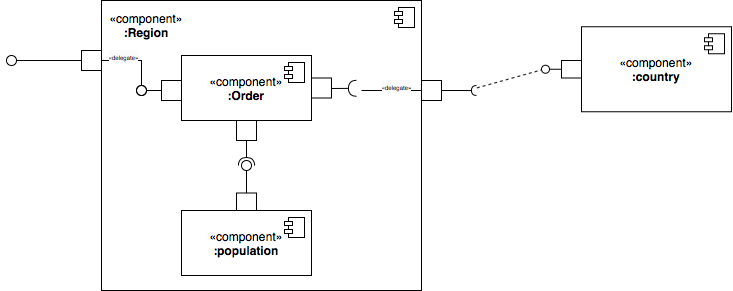

The diagram above was exported from draw.io. Its source (the exported page's mxGraphModel, read from the mxfile embedded in the PNG):
<mxGraphModel dx="2060" dy="683" grid="1" gridSize="10" guides="1" tooltips="1" connect="1" arrows="1" fold="1" page="1" pageScale="1" pageWidth="1100" pageHeight="850" background="none" math="0" shadow="0">
  <root>
    <mxCell id="0" />
    <mxCell id="1" parent="0" />
    <mxCell id="039ZhcAlNsJrHrZB0und-25" value="" style="html=1;dropTarget=0;whiteSpace=wrap;" vertex="1" parent="1">
      <mxGeometry x="60" y="30" width="320" height="290" as="geometry" />
    </mxCell>
    <mxCell id="039ZhcAlNsJrHrZB0und-26" value="" style="shape=module;jettyWidth=8;jettyHeight=4;" vertex="1" parent="039ZhcAlNsJrHrZB0und-25">
      <mxGeometry x="1" width="20" height="20" relative="1" as="geometry">
        <mxPoint x="-27" y="7" as="offset" />
      </mxGeometry>
    </mxCell>
    <mxCell id="039ZhcAlNsJrHrZB0und-1" value="«component»&lt;br&gt;&lt;b&gt;:country&lt;/b&gt;" style="html=1;dropTarget=0;whiteSpace=wrap;" vertex="1" parent="1">
      <mxGeometry x="540" y="56.25" width="150" height="85" as="geometry" />
    </mxCell>
    <mxCell id="039ZhcAlNsJrHrZB0und-2" value="" style="shape=module;jettyWidth=8;jettyHeight=4;" vertex="1" parent="039ZhcAlNsJrHrZB0und-1">
      <mxGeometry x="1" width="20" height="20" relative="1" as="geometry">
        <mxPoint x="-27" y="7" as="offset" />
      </mxGeometry>
    </mxCell>
    <mxCell id="039ZhcAlNsJrHrZB0und-35" value="" style="html=1;rounded=0;" vertex="1" parent="1">
      <mxGeometry x="380" y="110" width="20" height="20" as="geometry" />
    </mxCell>
    <mxCell id="039ZhcAlNsJrHrZB0und-36" value="" style="endArrow=none;html=1;rounded=0;align=center;verticalAlign=top;endFill=0;labelBackgroundColor=none;endSize=2;" edge="1" source="039ZhcAlNsJrHrZB0und-35" target="039ZhcAlNsJrHrZB0und-37" parent="1">
      <mxGeometry relative="1" as="geometry" />
    </mxCell>
    <mxCell id="039ZhcAlNsJrHrZB0und-37" value="" style="shape=requiredInterface;html=1;fontSize=11;align=center;fillColor=none;points=[];aspect=fixed;resizable=0;verticalAlign=bottom;labelPosition=center;verticalLabelPosition=top;flipH=1;" vertex="1" parent="1">
      <mxGeometry x="430" y="115" width="5" height="10" as="geometry" />
    </mxCell>
    <mxCell id="039ZhcAlNsJrHrZB0und-38" value="" style="html=1;rounded=0;" vertex="1" parent="1">
      <mxGeometry x="520" y="90" width="20" height="17.5" as="geometry" />
    </mxCell>
    <mxCell id="039ZhcAlNsJrHrZB0und-39" value="" style="endArrow=none;html=1;rounded=0;align=center;verticalAlign=top;endFill=0;labelBackgroundColor=none;endSize=2;" edge="1" source="039ZhcAlNsJrHrZB0und-38" target="039ZhcAlNsJrHrZB0und-40" parent="1">
      <mxGeometry relative="1" as="geometry" />
    </mxCell>
    <mxCell id="039ZhcAlNsJrHrZB0und-40" value="" style="ellipse;html=1;fontSize=11;align=center;fillColor=none;points=[];aspect=fixed;resizable=0;verticalAlign=bottom;labelPosition=center;verticalLabelPosition=top;flipH=1;" vertex="1" parent="1">
      <mxGeometry x="500" y="94.75" width="8" height="8" as="geometry" />
    </mxCell>
    <mxCell id="039ZhcAlNsJrHrZB0und-41" value="" style="endArrow=none;dashed=1;html=1;rounded=0;entryX=0.972;entryY=0.576;entryDx=0;entryDy=0;entryPerimeter=0;exitX=-0.067;exitY=0.244;exitDx=0;exitDy=0;exitPerimeter=0;" edge="1" parent="1" source="039ZhcAlNsJrHrZB0und-37" target="039ZhcAlNsJrHrZB0und-40">
      <mxGeometry width="50" height="50" relative="1" as="geometry">
        <mxPoint x="550" y="175" as="sourcePoint" />
        <mxPoint x="580" y="120" as="targetPoint" />
      </mxGeometry>
    </mxCell>
    <mxCell id="039ZhcAlNsJrHrZB0und-42" value="«component»&lt;br&gt;&lt;b&gt;:population&lt;/b&gt;" style="html=1;dropTarget=0;whiteSpace=wrap;" vertex="1" parent="1">
      <mxGeometry x="140" y="240" width="130" height="65" as="geometry" />
    </mxCell>
    <mxCell id="039ZhcAlNsJrHrZB0und-43" value="" style="shape=module;jettyWidth=8;jettyHeight=4;" vertex="1" parent="039ZhcAlNsJrHrZB0und-42">
      <mxGeometry x="1" width="20" height="20" relative="1" as="geometry">
        <mxPoint x="-27" y="7" as="offset" />
      </mxGeometry>
    </mxCell>
    <mxCell id="039ZhcAlNsJrHrZB0und-44" value="«component»&lt;br&gt;&lt;b&gt;:Order&lt;/b&gt;" style="html=1;dropTarget=0;whiteSpace=wrap;" vertex="1" parent="1">
      <mxGeometry x="140" y="85" width="130" height="65" as="geometry" />
    </mxCell>
    <mxCell id="039ZhcAlNsJrHrZB0und-45" value="" style="shape=module;jettyWidth=8;jettyHeight=4;" vertex="1" parent="039ZhcAlNsJrHrZB0und-44">
      <mxGeometry x="1" width="20" height="20" relative="1" as="geometry">
        <mxPoint x="-27" y="7" as="offset" />
      </mxGeometry>
    </mxCell>
    <mxCell id="039ZhcAlNsJrHrZB0und-50" value="" style="html=1;rounded=0;" vertex="1" parent="1">
      <mxGeometry x="195" y="222.5" width="20" height="17.5" as="geometry" />
    </mxCell>
    <mxCell id="039ZhcAlNsJrHrZB0und-53" value="" style="html=1;rounded=0;" vertex="1" parent="1">
      <mxGeometry x="270" y="107.5" width="20" height="20" as="geometry" />
    </mxCell>
    <mxCell id="039ZhcAlNsJrHrZB0und-56" value="" style="html=1;rounded=0;" vertex="1" parent="1">
      <mxGeometry x="195" y="150" width="20" height="20" as="geometry" />
    </mxCell>
    <mxCell id="039ZhcAlNsJrHrZB0und-63" value="" style="rounded=0;orthogonalLoop=1;jettySize=auto;html=1;endArrow=halfCircle;endFill=0;endSize=6;strokeWidth=1;sketch=0;" edge="1" parent="1">
      <mxGeometry relative="1" as="geometry">
        <mxPoint x="290" y="118" as="sourcePoint" />
        <mxPoint x="315" y="117.82" as="targetPoint" />
      </mxGeometry>
    </mxCell>
    <mxCell id="039ZhcAlNsJrHrZB0und-66" value="" style="rounded=0;orthogonalLoop=1;jettySize=auto;html=1;endArrow=halfCircle;endFill=0;endSize=6;strokeWidth=1;sketch=0;exitX=0.5;exitY=1;exitDx=0;exitDy=0;" edge="1" target="039ZhcAlNsJrHrZB0und-68" parent="1" source="039ZhcAlNsJrHrZB0und-56">
      <mxGeometry relative="1" as="geometry">
        <mxPoint x="250" y="185" as="sourcePoint" />
      </mxGeometry>
    </mxCell>
    <mxCell id="039ZhcAlNsJrHrZB0und-67" value="" style="rounded=0;orthogonalLoop=1;jettySize=auto;html=1;endArrow=oval;endFill=0;sketch=0;sourcePerimeterSpacing=0;targetPerimeterSpacing=0;endSize=10;entryX=0.842;entryY=0.375;entryDx=0;entryDy=0;entryPerimeter=0;exitX=0.5;exitY=0;exitDx=0;exitDy=0;" edge="1" target="039ZhcAlNsJrHrZB0und-68" parent="1" source="039ZhcAlNsJrHrZB0und-50">
      <mxGeometry relative="1" as="geometry">
        <mxPoint x="210" y="185" as="sourcePoint" />
      </mxGeometry>
    </mxCell>
    <mxCell id="039ZhcAlNsJrHrZB0und-68" value="" style="ellipse;whiteSpace=wrap;html=1;align=center;aspect=fixed;fillColor=none;strokeColor=none;resizable=0;perimeter=centerPerimeter;rotatable=0;allowArrows=0;points=[];outlineConnect=1;" vertex="1" parent="1">
      <mxGeometry x="200" y="190" width="10" height="10" as="geometry" />
    </mxCell>
    <mxCell id="039ZhcAlNsJrHrZB0und-74" value="" style="endArrow=none;html=1;rounded=0;entryX=0;entryY=0.5;entryDx=0;entryDy=0;" edge="1" parent="1" target="039ZhcAlNsJrHrZB0und-35">
      <mxGeometry width="50" height="50" relative="1" as="geometry">
        <mxPoint x="320" y="120" as="sourcePoint" />
        <mxPoint x="500" y="210" as="targetPoint" />
        <Array as="points">
          <mxPoint x="360" y="120" />
        </Array>
      </mxGeometry>
    </mxCell>
    <mxCell id="039ZhcAlNsJrHrZB0und-90" value="&lt;span style=&quot;white-space: normal; background-color: rgb(251, 251, 251);&quot;&gt;&lt;font style=&quot;font-size: 6px;&quot;&gt;«delegate»&lt;/font&gt;&lt;/span&gt;" style="edgeLabel;html=1;align=center;verticalAlign=middle;resizable=0;points=[];" vertex="1" connectable="0" parent="039ZhcAlNsJrHrZB0und-74">
      <mxGeometry x="0.1117" y="-1" relative="1" as="geometry">
        <mxPoint y="-6" as="offset" />
      </mxGeometry>
    </mxCell>
    <mxCell id="039ZhcAlNsJrHrZB0und-75" value="" style="html=1;rounded=0;" vertex="1" parent="1">
      <mxGeometry x="120" y="110" width="20" height="20" as="geometry" />
    </mxCell>
    <mxCell id="039ZhcAlNsJrHrZB0und-78" value="" style="ellipse;whiteSpace=wrap;html=1;align=center;aspect=fixed;fillColor=none;strokeColor=none;resizable=0;perimeter=centerPerimeter;rotatable=0;allowArrows=0;points=[];outlineConnect=1;" vertex="1" parent="1">
      <mxGeometry x="135" y="110" width="10" height="10" as="geometry" />
    </mxCell>
    <mxCell id="039ZhcAlNsJrHrZB0und-80" value="" style="rounded=0;orthogonalLoop=1;jettySize=auto;html=1;endArrow=oval;endFill=0;sketch=0;sourcePerimeterSpacing=0;targetPerimeterSpacing=0;endSize=10;exitX=0;exitY=0.5;exitDx=0;exitDy=0;" edge="1" parent="1" source="039ZhcAlNsJrHrZB0und-75">
      <mxGeometry relative="1" as="geometry">
        <mxPoint x="130" y="125" as="sourcePoint" />
        <mxPoint x="100" y="120" as="targetPoint" />
      </mxGeometry>
    </mxCell>
    <mxCell id="039ZhcAlNsJrHrZB0und-81" value="" style="html=1;rounded=0;" vertex="1" parent="1">
      <mxGeometry x="40" y="80" width="20" height="20" as="geometry" />
    </mxCell>
    <mxCell id="039ZhcAlNsJrHrZB0und-82" value="" style="rounded=0;orthogonalLoop=1;jettySize=auto;html=1;endArrow=oval;endFill=0;sketch=0;sourcePerimeterSpacing=0;targetPerimeterSpacing=0;endSize=10;exitX=0;exitY=0.5;exitDx=0;exitDy=0;" edge="1" parent="1" source="039ZhcAlNsJrHrZB0und-81">
      <mxGeometry relative="1" as="geometry">
        <mxPoint x="70" y="95" as="sourcePoint" />
        <mxPoint x="-30" y="90" as="targetPoint" />
      </mxGeometry>
    </mxCell>
    <mxCell id="039ZhcAlNsJrHrZB0und-86" value="" style="rounded=0;orthogonalLoop=1;jettySize=auto;html=1;endArrow=oval;endFill=0;sketch=0;sourcePerimeterSpacing=0;targetPerimeterSpacing=0;endSize=10;exitX=1;exitY=0.5;exitDx=0;exitDy=0;" edge="1" parent="1" source="039ZhcAlNsJrHrZB0und-81">
      <mxGeometry relative="1" as="geometry">
        <mxPoint x="130" y="130" as="sourcePoint" />
        <mxPoint x="100" y="120" as="targetPoint" />
        <Array as="points">
          <mxPoint x="100" y="90" />
        </Array>
      </mxGeometry>
    </mxCell>
    <mxCell id="039ZhcAlNsJrHrZB0und-91" value="&lt;span style=&quot;white-space: normal; background-color: rgb(251, 251, 251);&quot;&gt;&lt;font style=&quot;font-size: 6px;&quot;&gt;«delegate»&lt;/font&gt;&lt;/span&gt;" style="edgeLabel;html=1;align=center;verticalAlign=middle;resizable=0;points=[];" vertex="1" connectable="0" parent="039ZhcAlNsJrHrZB0und-86">
      <mxGeometry x="-0.6193" y="1" relative="1" as="geometry">
        <mxPoint x="7" y="-4" as="offset" />
      </mxGeometry>
    </mxCell>
    <mxCell id="039ZhcAlNsJrHrZB0und-92" value="«component»&lt;br&gt;&lt;b&gt;:Region&lt;/b&gt;" style="text;html=1;align=center;verticalAlign=middle;whiteSpace=wrap;rounded=0;" vertex="1" parent="1">
      <mxGeometry x="75" y="40" width="60" height="30" as="geometry" />
    </mxCell>
  </root>
</mxGraphModel>